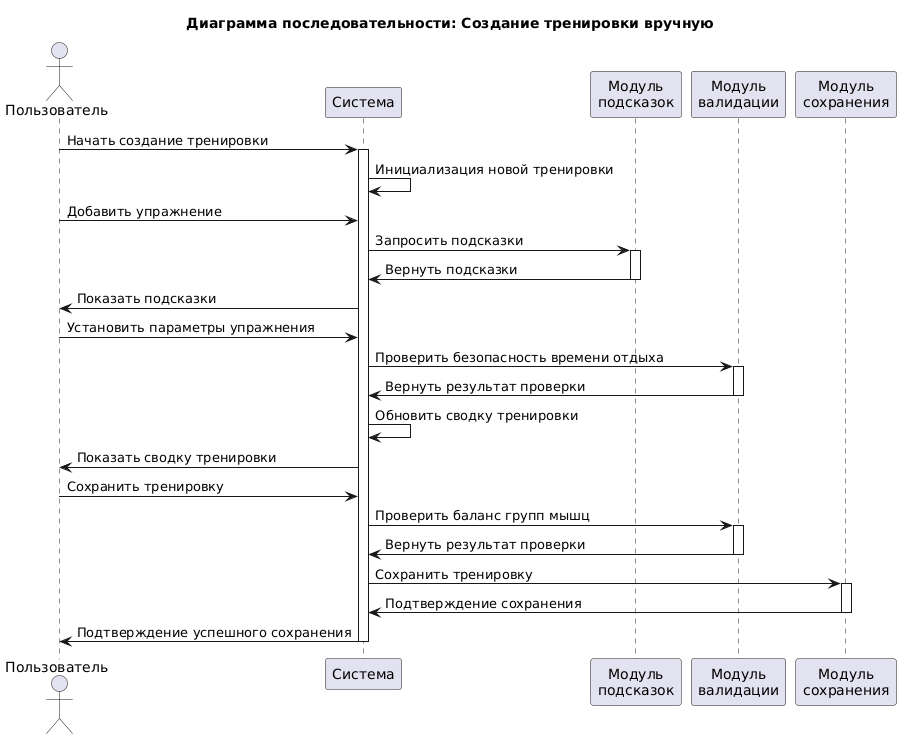

The diagram above was rendered by PlantUML. Its source (embedded in the PNG):
@startuml
title Диаграмма последовательности: Создание тренировки вручную

actor Пользователь
participant "Система" as System
participant "Модуль\nподсказок" as Hints
participant "Модуль\nвалидации" as Validation
participant "Модуль\nсохранения" as Storage

Пользователь -> System: Начать создание тренировки
activate System

System -> System: Инициализация новой тренировки

Пользователь -> System: Добавить упражнение
System -> Hints: Запросить подсказки
activate Hints
Hints -> System: Вернуть подсказки
deactivate Hints

System -> Пользователь: Показать подсказки

Пользователь -> System: Установить параметры упражнения
System -> Validation: Проверить безопасность времени отдыха
activate Validation
Validation -> System: Вернуть результат проверки
deactivate Validation

System -> System: Обновить сводку тренировки
System -> Пользователь: Показать сводку тренировки

Пользователь -> System: Сохранить тренировку
System -> Validation: Проверить баланс групп мышц
activate Validation
Validation -> System: Вернуть результат проверки
deactivate Validation

System -> Storage: Сохранить тренировку
activate Storage
Storage -> System: Подтверждение сохранения
deactivate Storage

System -> Пользователь: Подтверждение успешного сохранения
deactivate System
@enduml